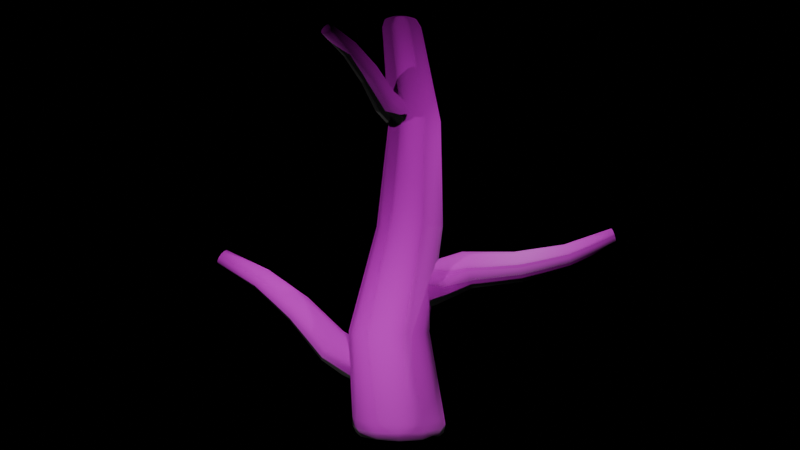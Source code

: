 # Source: free_tree_by_fluffyfez.blend  (saved by Blender 4.5.87; exported with 4.5.12 LTS)
import bpy
from mathutils import Matrix  # noqa: F401  (used for matrix-valued properties, if any)

bpy.ops.wm.read_factory_settings(use_empty=True)
scene = bpy.context.scene
scene.name = 'Scene'

# ---- collections
col_collection = bpy.data.collections.new('Collection'); scene.collection.children.link(col_collection)

# ---- images (referenced by path relative to the original .blend; pixels are not part of the script)
import os
ASSET_DIR = os.environ.get("B2B_ASSET_DIR", "")  # directory of the original .blend (textures are referenced by path, not embedded)
HERE = os.path.dirname(os.path.abspath(__file__))  # packed textures are extracted next to this script under _unpacked/

def load_image(name, relpath, width, height, colorspace="sRGB"):
    """Load a texture the original file referenced (path relative to the .blend, or extracted next to this script)."""
    p = next((c for c in (os.path.join(HERE, relpath), os.path.join(ASSET_DIR, relpath)) if relpath and os.path.exists(c)), "")
    if p:
        img = bpy.data.images.load(p, check_existing=True)
        img.name = name
    else:  # same state as the original file: an image datablock whose file is absent (Cycles renders it pink)
        img = bpy.data.images.new(name, width, height)
        img.source = "FILE"
        img.filepath = "//" + (relpath or name)
    img.colorspace_settings.name = colorspace
    return img
img_bark012_1k_jpg_color_jpg_001 = load_image('Bark012_1K-JPG_Color.jpg.001', 'Bark012_1K-JPG/Bark012_1K-JPG_Color.jpg', 1024, 1024, 'sRGB')
img_bark012_1k_jpg_normaldx_jpg = load_image('Bark012_1K-JPG_NormalDX.jpg', 'Bark012_1K-JPG/Bark012_1K-JPG_NormalDX.jpg', 1024, 1024, 'sRGB')

# ---- materials (node trees are filled in below, after node groups)
mat_material_003 = bpy.data.materials.new('Material.003')

# ---- material node trees
mat_material_003.use_nodes = True; mat_material_003.node_tree.nodes.clear()
_N = mat_material_003.node_tree.nodes; _L = mat_material_003.node_tree.links
n0 = _N.new('ShaderNodeBsdfPrincipled'); n0.name = 'Principled BSDF'; n0.location = (-200, 100)
n1 = _N.new('ShaderNodeOutputMaterial'); n1.name = 'Material Output'; n1.location = (200, 100)
n2 = _N.new('ShaderNodeTexImage'); n2.name = 'Image Texture'; n2.location = (-490, 80)
n2.image = img_bark012_1k_jpg_color_jpg_001
n2.interpolation = 'Closest'
n3 = _N.new('ShaderNodeTexImage'); n3.name = 'Image Texture.001'; n3.location = (408, 125)
n3.image = img_bark012_1k_jpg_normaldx_jpg
n3.interpolation = 'Closest'
_L.new(n0.outputs[0], n1.inputs[0])
_L.new(n2.outputs[0], n0.inputs[0])
_L.new(n3.outputs[0], n0.inputs[5])
n1.is_active_output = True

# ---- world
world_world = bpy.data.worlds.new('World'); scene.world = world_world
world_world.use_nodes = True; world_world.node_tree.nodes.clear()
_N = world_world.node_tree.nodes; _L = world_world.node_tree.links
n0 = _N.new('ShaderNodeOutputWorld'); n0.name = 'World Output'; n0.location = (200, 100)
n1 = _N.new('ShaderNodeBackground'); n1.name = 'Background'; n1.location = (-200, 100)
n1.inputs[0].default_value = (0.0, 0.0, 0.0, 1.0)
_L.new(n1.outputs[0], n0.inputs[0])
n0.is_active_output = True
world_world.color = (0.05088, 0.05088, 0.05088)
world_world.sun_shadow_jitter_overblur = 0.0

# ---- cameras
cam_camera_001 = bpy.data.cameras.new('Camera.001')

# ---- lights
light_point = bpy.data.lights.new('Point', 'POINT')
light_point.energy = 206.8
light_point_001 = bpy.data.lights.new('Point.001', 'POINT')
light_point_001.energy = 206.8
light_point_002 = bpy.data.lights.new('Point.002', 'POINT')
light_point_002.energy = 206.8
light_point_003 = bpy.data.lights.new('Point.003', 'POINT')
light_point_003.energy = 206.8
light_point_004 = bpy.data.lights.new('Point.004', 'POINT')
light_point_004.energy = 206.8
light_point_005 = bpy.data.lights.new('Point.005', 'POINT')
light_point_005.energy = 206.8
light_point_006 = bpy.data.lights.new('Point.006', 'POINT')
light_point_006.energy = 206.8

# ---- meshes
me_cylinder = bpy.data.meshes.new('Cylinder')
me_cylinder.from_pydata([(1.354e-09, 0.6128, 1.207), (2.708e-09, 0.9032, 3.414), (4.063e-09, 0.8549, 5.621), (0.275, 0.7812, 5.621), (0.35, 0.8095, 3.414), (0.425, 0.4989, 1.207), (0.4762, 0.5799, 5.621), (0.6062, 0.5533, 3.414), (0.7361, 0.1878, 1.207), (0.5499, 0.305, 5.621), (0.6999, 0.2033, 3.414), (0.85, -0.2372, 1.207), (0.4762, 0.03001, 5.621), (0.6062, -0.1467, 3.414), (0.7361, -0.6622, 1.207), (0.275, -0.1713, 5.621), (0.35, -0.4029, 3.414), (0.425, -0.9733, 1.207), (4.063e-09, -0.2449, 5.621), (2.708e-09, -0.4966, 3.414), (1.354e-09, -1.087, 1.207), (-0.275, -0.1713, 5.621), (-0.35, -0.4029, 3.414), (-0.425, -0.9733, 1.207), (-0.4762, 0.03001, 5.621), (-0.6062, -0.1467, 3.414), (-0.7361, -0.6622, 1.207), (-0.5499, 0.305, 5.621), (-0.6999, 0.2033, 3.414), (-0.85, -0.2372, 1.207), (-0.4762, 0.5799, 5.621), (-0.6062, 0.5533, 3.414), (-0.7361, 0.1878, 1.207), (-0.275, 0.7812, 5.621), (-0.35, 0.8095, 3.414), (-0.425, 0.4989, 1.207), (2.98e-08, 0.001464, 7.828), (5.183e-09, 0.4785, 7.447), (1.956e-08, 0.1747, 7.824), (1.024e-08, 0.3482, 7.766), (5.588e-09, 0.4406, 7.612), (0.0007323, 0.001268, 7.828), (0.2129, 0.4215, 7.447), (0.0871, 0.1514, 7.824), (0.1698, 0.3027, 7.766), (0.2054, 0.3856, 7.612), (0.001268, 0.0007322, 7.828), (0.3688, 0.2657, 7.446), (0.1509, 0.0876, 7.824), (0.2942, 0.1784, 7.766), (0.3557, 0.2353, 7.612), (0.001464, 7.451e-09, 7.828), (0.4259, 0.05283, 7.446), (0.1742, 0.0005067, 7.824), (0.3397, 0.008538, 7.766), (0.4108, 0.02996, 7.611), (0.001268, -0.0007322, 7.828), (0.3688, -0.1601, 7.445), (0.1509, -0.08659, 7.824), (0.2942, -0.1613, 7.766), (0.3558, -0.1754, 7.611), (0.0007322, -0.001268, 7.828), (0.213, -0.3159, 7.445), (0.0871, -0.1504, 7.824), (0.1698, -0.2856, 7.766), (0.2054, -0.3258, 7.611), (2.98e-08, -0.001464, 7.828), (5.182e-09, -0.373, 7.445), (2.049e-08, -0.1737, 7.824), (9.313e-09, -0.3311, 7.766), (5.588e-09, -0.3808, 7.611), (-0.0007322, -0.001268, 7.828), (-0.213, -0.3159, 7.445), (-0.0871, -0.1504, 7.824), (-0.1698, -0.2856, 7.766), (-0.2054, -0.3258, 7.611), (-0.001268, -0.0007322, 7.828), (-0.3688, -0.1601, 7.445), (-0.1509, -0.08659, 7.824), (-0.2942, -0.1613, 7.766), (-0.3558, -0.1754, 7.611), (-0.001464, -7.451e-09, 7.828), (-0.4259, 0.05283, 7.446), (-0.1742, 0.0005067, 7.824), (-0.3397, 0.008538, 7.766), (-0.4108, 0.02996, 7.611), (-0.001268, 0.0007322, 7.828), (-0.3688, 0.2657, 7.446), (-0.1509, 0.0876, 7.824), (-0.2942, 0.1784, 7.766), (-0.3557, 0.2353, 7.612), (-0.0007322, 0.001268, 7.828), (-0.2129, 0.4215, 7.447), (-0.0871, 0.1514, 7.824), (-0.1698, 0.3027, 7.766), (-0.2054, 0.3856, 7.612), (-7.451e-09, 0.5759, -1.0), (2.497e-10, 0.9286, -0.5931), (-4.657e-09, 0.7588, -0.9961), (0.0, 0.9199, -0.9342), (0.0, 0.9554, -0.7693), (0.2879, 0.4987, -1.0), (0.4862, 0.7983, -0.593), (0.3796, 0.6571, -0.9961), (0.4635, 0.7957, -0.9342), (0.4901, 0.8241, -0.7692), (0.4987, 0.2879, -1.0), (0.842, 0.4424, -0.5927), (0.6575, 0.3792, -0.9961), (0.8028, 0.4564, -0.9342), (0.8489, 0.4653, -0.769), (0.5759, 7.451e-09, -1.0), (0.9723, -0.04381, -0.5923), (0.7592, -0.0004202, -0.9961), (0.927, -0.007081, -0.9341), (0.9802, -0.02485, -0.7688), (0.4987, -0.2879, -1.0), (0.842, -0.53, -0.592), (0.6575, -0.38, -0.9961), (0.8028, -0.4706, -0.9341), (0.8489, -0.515, -0.7687), (0.2879, -0.4987, -1.0), (0.4861, -0.8859, -0.5919), (0.3796, -0.6579, -0.9961), (0.4635, -0.8099, -0.934), (0.4901, -0.8738, -0.7686), (7.451e-09, -0.5759, -1.0), (2.504e-10, -1.016, -0.5918), (3.725e-09, -0.7597, -0.9961), (0.0, -0.9341, -0.934), (0.0, -1.005, -0.7685), (-0.2879, -0.4987, -1.0), (-0.4861, -0.8859, -0.5919), (-0.3796, -0.6579, -0.9961), (-0.4635, -0.8099, -0.934), (-0.4901, -0.8738, -0.7686), (-0.4987, -0.2879, -1.0), (-0.842, -0.53, -0.592), (-0.6575, -0.38, -0.9961), (-0.8028, -0.4706, -0.9341), (-0.8489, -0.515, -0.7687), (-0.5759, -7.451e-09, -1.0), (-0.9723, -0.04381, -0.5923), (-0.7592, -0.0004202, -0.9961), (-0.927, -0.007081, -0.9341), (-0.9802, -0.02485, -0.7688), (-0.4987, 0.2879, -1.0), (-0.842, 0.4424, -0.5927), (-0.6575, 0.3792, -0.9961), (-0.8028, 0.4564, -0.9342), (-0.8489, 0.4653, -0.769), (-0.2879, 0.4987, -1.0), (-0.4862, 0.7983, -0.593), (-0.3796, 0.6571, -0.9961), (-0.4635, 0.7957, -0.9342), (-0.4901, 0.8241, -0.7692), (-0.03337, 0.21, 5.922), (1.943, -1.369, 7.33), (0.08841, 0.3202, 5.881), (1.992, -1.325, 7.313), (0.2131, 0.369, 5.777), (2.041, -1.305, 7.272), (0.3073, 0.3432, 5.639), (2.079, -1.315, 7.216), (0.3458, 0.2498, 5.503), (2.095, -1.353, 7.162), (0.3182, 0.1138, 5.406), (2.083, -1.407, 7.123), (0.232, -0.0283, 5.373), (2.049, -1.464, 7.11), (0.1102, -0.1385, 5.415), (2.0, -1.508, 7.127), (-0.01452, -0.1873, 5.518), (1.95, -1.528, 7.168), (-0.1087, -0.1615, 5.657), (1.913, -1.517, 7.224), (-0.1472, -0.06808, 5.793), (1.897, -1.48, 7.278), (-0.1196, 0.0679, 5.89), (1.908, -1.426, 7.317), (0.4922, -0.2129, 6.209), (0.9278, -0.5551, 6.681), (1.408, -0.9377, 7.061), (1.475, -0.8771, 7.039), (1.013, -0.478, 6.653), (0.5957, -0.1192, 6.174), (1.544, -0.8503, 6.982), (1.1, -0.4438, 6.58), (0.7017, -0.07781, 6.086), (1.596, -0.8644, 6.906), (1.166, -0.4619, 6.483), (0.7817, -0.09972, 5.968), (1.617, -0.9158, 6.831), (1.193, -0.5273, 6.388), (0.8144, -0.1791, 5.852), (1.602, -0.9906, 6.777), (1.174, -0.6224, 6.32), (0.791, -0.2947, 5.77), (1.554, -1.069, 6.76), (1.114, -0.7219, 6.298), (0.7177, -0.4155, 5.742), (1.487, -1.129, 6.782), (1.028, -0.7991, 6.326), (0.6142, -0.5092, 5.778), (1.419, -1.156, 6.839), (0.941, -0.8332, 6.399), (0.5082, -0.5506, 5.866), (1.367, -1.142, 6.915), (0.875, -0.8151, 6.496), (0.4281, -0.5287, 5.983), (1.346, -1.091, 6.99), (0.8481, -0.7498, 6.591), (0.3954, -0.4493, 6.099), (1.361, -1.016, 7.044), (0.8674, -0.6546, 6.659), (0.4189, -0.3337, 6.181), (1.192e-07, 0.5348, 1.647), (2.384e-07, 4.543, 2.999), (0.239, 0.5185, 1.709), (0.09558, 4.536, 3.024), (0.414, 0.4739, 1.878), (0.1655, 4.518, 3.091), (0.478, 0.4131, 2.109), (0.1912, 4.494, 3.184), (0.414, 0.3522, 2.34), (0.1655, 4.47, 3.276), (0.239, 0.3077, 2.509), (0.09558, 4.452, 3.344), (2.384e-07, 0.2914, 2.571), (2.384e-07, 4.445, 3.368), (-0.239, 0.3077, 2.509), (-0.09558, 4.452, 3.344), (-0.414, 0.3522, 2.34), (-0.1655, 4.47, 3.276), (-0.478, 0.4131, 2.109), (-0.1912, 4.494, 3.184), (-0.414, 0.4739, 1.878), (-0.1655, 4.518, 3.091), (-0.239, 0.5185, 1.709), (-0.09558, 4.536, 3.024), (2.384e-07, 1.508, 2.094), (2.384e-07, 2.564, 2.229), (2.384e-07, 3.578, 2.52), (0.1314, 3.569, 2.554), (0.1673, 2.552, 2.272), (0.2032, 1.494, 2.147), (0.2277, 3.544, 2.647), (0.2898, 2.521, 2.391), (0.3519, 1.456, 2.291), (0.2629, 3.511, 2.774), (0.3346, 2.478, 2.552), (0.4063, 1.404, 2.487), (0.2277, 3.478, 2.901), (0.2898, 2.436, 2.714), (0.3519, 1.353, 2.684), (0.1314, 3.453, 2.994), (0.1673, 2.405, 2.833), (0.2032, 1.315, 2.828), (0.0, 3.444, 3.028), (0.0, 2.393, 2.876), (0.0, 1.301, 2.88), (-0.1314, 3.453, 2.994), (-0.1673, 2.405, 2.833), (-0.2032, 1.315, 2.828), (-0.2277, 3.478, 2.901), (-0.2898, 2.436, 2.714), (-0.3519, 1.353, 2.684), (-0.2629, 3.511, 2.774), (-0.3346, 2.478, 2.552), (-0.4063, 1.404, 2.487), (-0.2277, 3.544, 2.647), (-0.2898, 2.521, 2.391), (-0.3519, 1.456, 2.291), (-0.1314, 3.569, 2.554), (-0.1673, 2.552, 2.272), (-0.2032, 1.494, 2.147), (-0.09082, -0.3014, 0.7282), (-1.47, -3.887, 2.882), (0.09359, -0.413, 0.669), (-1.396, -3.931, 2.859), (0.2, -0.5577, 0.5192), (-1.354, -3.989, 2.799), (0.2, -0.6968, 0.3189), (-1.354, -4.045, 2.719), (0.09343, -0.7931, 0.1218), (-1.396, -4.083, 2.64), (-0.09104, -0.8207, -0.01939), (-1.47, -4.094, 2.583), (-0.304, -0.7723, -0.06673), (-1.555, -4.075, 2.564), (-0.4884, -0.6608, -0.007566), (-1.629, -4.03, 2.588), (-0.5949, -0.516, 0.1422), (-1.671, -3.973, 2.648), (-0.5948, -0.3769, 0.3426), (-1.671, -3.917, 2.728), (-0.4883, -0.2806, 0.5397), (-1.629, -3.878, 2.807), (-0.3038, -0.253, 0.6809), (-1.555, -3.867, 2.863), (-0.4609, -1.254, 1.172), (-0.7587, -2.046, 1.886), (-1.093, -2.919, 2.465), (-0.9912, -2.98, 2.433), (-0.6296, -2.124, 1.845), (-0.3041, -1.348, 1.122), (-0.9327, -3.06, 2.35), (-0.5551, -2.226, 1.74), (-0.2137, -1.471, 0.9948), (-0.9327, -3.136, 2.24), (-0.5552, -2.323, 1.6), (-0.2137, -1.59, 0.8246), (-0.9913, -3.189, 2.132), (-0.6297, -2.39, 1.462), (-0.3043, -1.672, 0.657), (-1.093, -3.204, 2.054), (-0.7589, -2.41, 1.363), (-0.4611, -1.695, 0.537), (-1.21, -3.178, 2.028), (-0.9079, -2.376, 1.33), (-0.6421, -1.654, 0.4968), (-1.311, -3.116, 2.06), (-1.037, -2.298, 1.371), (-0.7988, -1.559, 0.5471), (-1.37, -3.037, 2.143), (-1.112, -2.196, 1.476), (-0.8893, -1.436, 0.6744), (-1.37, -2.96, 2.253), (-1.111, -2.099, 1.616), (-0.8893, -1.318, 0.8447), (-1.311, -2.907, 2.361), (-1.037, -2.032, 1.754), (-0.7987, -1.236, 1.012), (-1.21, -2.892, 2.439), (-0.9078, -2.012, 1.853), (-0.6419, -1.212, 1.132)], [], [(35, 34, 1, 0), (34, 33, 2, 1), (32, 31, 34, 35), (31, 30, 33, 34), (29, 28, 31, 32), (28, 27, 30, 31), (26, 25, 28, 29), (25, 24, 27, 28), (23, 22, 25, 26), (22, 21, 24, 25), (20, 19, 22, 23), (19, 18, 21, 22), (17, 16, 19, 20), (16, 15, 18, 19), (14, 13, 16, 17), (13, 12, 15, 16), (11, 10, 13, 14), (10, 9, 12, 13), (8, 7, 10, 11), (7, 6, 9, 10), (5, 4, 7, 8), (4, 3, 6, 7), (0, 1, 4, 5), (1, 2, 3, 4), (42, 37, 40, 45), (45, 40, 39, 44), (44, 39, 38, 43), (43, 38, 36, 41), (47, 42, 45, 50), (50, 45, 44, 49), (49, 44, 43, 48), (48, 43, 41, 46), (52, 47, 50, 55), (55, 50, 49, 54), (54, 49, 48, 53), (53, 48, 46, 51), (57, 52, 55, 60), (60, 55, 54, 59), (59, 54, 53, 58), (58, 53, 51, 56), (62, 57, 60, 65), (65, 60, 59, 64), (64, 59, 58, 63), (63, 58, 56, 61), (67, 62, 65, 70), (70, 65, 64, 69), (69, 64, 63, 68), (68, 63, 61, 66), (72, 67, 70, 75), (75, 70, 69, 74), (74, 69, 68, 73), (73, 68, 66, 71), (77, 72, 75, 80), (80, 75, 74, 79), (79, 74, 73, 78), (78, 73, 71, 76), (82, 77, 80, 85), (85, 80, 79, 84), (84, 79, 78, 83), (83, 78, 76, 81), (87, 82, 85, 90), (90, 85, 84, 89), (89, 84, 83, 88), (88, 83, 81, 86), (92, 87, 90, 95), (95, 90, 89, 94), (94, 89, 88, 93), (93, 88, 86, 91), (37, 92, 95, 40), (40, 95, 94, 39), (39, 94, 93, 38), (38, 93, 91, 36), (41, 36, 91, 86, 81, 76, 71, 66, 61, 56, 51, 46), (2, 37, 42, 3), (33, 92, 37, 2), (3, 42, 47, 6), (6, 47, 52, 9), (9, 52, 57, 12), (12, 57, 62, 15), (15, 62, 67, 18), (18, 67, 72, 21), (21, 72, 77, 24), (24, 77, 82, 27), (27, 82, 87, 30), (30, 87, 92, 33), (97, 102, 105, 100), (100, 105, 104, 99), (99, 104, 103, 98), (98, 103, 101, 96), (102, 107, 110, 105), (105, 110, 109, 104), (104, 109, 108, 103), (103, 108, 106, 101), (107, 112, 115, 110), (110, 115, 114, 109), (109, 114, 113, 108), (108, 113, 111, 106), (112, 117, 120, 115), (115, 120, 119, 114), (114, 119, 118, 113), (113, 118, 116, 111), (117, 122, 125, 120), (120, 125, 124, 119), (119, 124, 123, 118), (118, 123, 121, 116), (122, 127, 130, 125), (125, 130, 129, 124), (124, 129, 128, 123), (123, 128, 126, 121), (127, 132, 135, 130), (130, 135, 134, 129), (129, 134, 133, 128), (128, 133, 131, 126), (132, 137, 140, 135), (135, 140, 139, 134), (134, 139, 138, 133), (133, 138, 136, 131), (137, 142, 145, 140), (140, 145, 144, 139), (139, 144, 143, 138), (138, 143, 141, 136), (142, 147, 150, 145), (145, 150, 149, 144), (144, 149, 148, 143), (143, 148, 146, 141), (147, 152, 155, 150), (150, 155, 154, 149), (149, 154, 153, 148), (148, 153, 151, 146), (152, 97, 100, 155), (155, 100, 99, 154), (154, 99, 98, 153), (153, 98, 96, 151), (97, 0, 5, 102), (96, 101, 106, 111, 116, 121, 126, 131, 136, 141, 146, 151), (152, 35, 0, 97), (102, 5, 8, 107), (107, 8, 11, 112), (112, 11, 14, 117), (117, 14, 17, 122), (122, 17, 20, 127), (127, 20, 23, 132), (132, 23, 26, 137), (137, 26, 29, 142), (142, 29, 32, 147), (147, 32, 35, 152), (182, 157, 159, 183), (183, 159, 161, 186), (186, 161, 163, 189), (189, 163, 165, 192), (192, 165, 167, 195), (195, 167, 169, 198), (198, 169, 171, 201), (201, 171, 173, 204), (204, 173, 175, 207), (207, 175, 177, 210), (159, 157, 179, 177, 175, 173, 171, 169, 167, 165, 163, 161), (210, 177, 179, 213), (213, 179, 157, 182), (156, 158, 160, 162, 164, 166, 168, 170, 172, 174, 176, 178), (178, 215, 180, 156), (215, 214, 181, 180), (214, 213, 182, 181), (176, 212, 215, 178), (212, 211, 214, 215), (211, 210, 213, 214), (174, 209, 212, 176), (209, 208, 211, 212), (208, 207, 210, 211), (172, 206, 209, 174), (206, 205, 208, 209), (205, 204, 207, 208), (170, 203, 206, 172), (203, 202, 205, 206), (202, 201, 204, 205), (168, 200, 203, 170), (200, 199, 202, 203), (199, 198, 201, 202), (166, 197, 200, 168), (197, 196, 199, 200), (196, 195, 198, 199), (164, 194, 197, 166), (194, 193, 196, 197), (193, 192, 195, 196), (162, 191, 194, 164), (191, 190, 193, 194), (190, 189, 192, 193), (160, 188, 191, 162), (188, 187, 190, 191), (187, 186, 189, 190), (158, 185, 188, 160), (185, 184, 187, 188), (184, 183, 186, 187), (156, 180, 185, 158), (180, 181, 184, 185), (181, 182, 183, 184), (242, 217, 219, 243), (243, 219, 221, 246), (246, 221, 223, 249), (249, 223, 225, 252), (252, 225, 227, 255), (255, 227, 229, 258), (258, 229, 231, 261), (261, 231, 233, 264), (264, 233, 235, 267), (267, 235, 237, 270), (219, 217, 239, 237, 235, 233, 231, 229, 227, 225, 223, 221), (270, 237, 239, 273), (273, 239, 217, 242), (216, 218, 220, 222, 224, 226, 228, 230, 232, 234, 236, 238), (238, 275, 240, 216), (275, 274, 241, 240), (274, 273, 242, 241), (236, 272, 275, 238), (272, 271, 274, 275), (271, 270, 273, 274), (234, 269, 272, 236), (269, 268, 271, 272), (268, 267, 270, 271), (232, 266, 269, 234), (266, 265, 268, 269), (265, 264, 267, 268), (230, 263, 266, 232), (263, 262, 265, 266), (262, 261, 264, 265), (228, 260, 263, 230), (260, 259, 262, 263), (259, 258, 261, 262), (226, 257, 260, 228), (257, 256, 259, 260), (256, 255, 258, 259), (224, 254, 257, 226), (254, 253, 256, 257), (253, 252, 255, 256), (222, 251, 254, 224), (251, 250, 253, 254), (250, 249, 252, 253), (220, 248, 251, 222), (248, 247, 250, 251), (247, 246, 249, 250), (218, 245, 248, 220), (245, 244, 247, 248), (244, 243, 246, 247), (216, 240, 245, 218), (240, 241, 244, 245), (241, 242, 243, 244), (302, 277, 279, 303), (303, 279, 281, 306), (306, 281, 283, 309), (309, 283, 285, 312), (312, 285, 287, 315), (315, 287, 289, 318), (318, 289, 291, 321), (321, 291, 293, 324), (324, 293, 295, 327), (327, 295, 297, 330), (279, 277, 299, 297, 295, 293, 291, 289, 287, 285, 283, 281), (330, 297, 299, 333), (333, 299, 277, 302), (276, 278, 280, 282, 284, 286, 288, 290, 292, 294, 296, 298), (298, 335, 300, 276), (335, 334, 301, 300), (334, 333, 302, 301), (296, 332, 335, 298), (332, 331, 334, 335), (331, 330, 333, 334), (294, 329, 332, 296), (329, 328, 331, 332), (328, 327, 330, 331), (292, 326, 329, 294), (326, 325, 328, 329), (325, 324, 327, 328), (290, 323, 326, 292), (323, 322, 325, 326), (322, 321, 324, 325), (288, 320, 323, 290), (320, 319, 322, 323), (319, 318, 321, 322), (286, 317, 320, 288), (317, 316, 319, 320), (316, 315, 318, 319), (284, 314, 317, 286), (314, 313, 316, 317), (313, 312, 315, 316), (282, 311, 314, 284), (311, 310, 313, 314), (310, 309, 312, 313), (280, 308, 311, 282), (308, 307, 310, 311), (307, 306, 309, 310), (278, 305, 308, 280), (305, 304, 307, 308), (304, 303, 306, 307), (276, 300, 305, 278), (300, 301, 304, 305), (301, 302, 303, 304)])
me_cylinder.polygons.foreach_set('use_smooth', [True] * 296)
_uv = me_cylinder.uv_layers.new(name='UVMap')
_uv.uv.foreach_set('vector', [0.6908, 0.3293, 0.6802, 0.4944, 0.661, 0.4951, 0.6565, 0.3301, 0.6802, 0.4944, 0.6801, 0.6595, 0.6642, 0.66, 0.661, 0.4951, 0.7217, 0.3286, 0.7001, 0.4938, 0.6802, 0.4944, 0.6908, 0.3293, 0.7001, 0.4938, 0.6964, 0.659, 0.6801, 0.6595, 0.6802, 0.4944, 0.7472, 0.3283, 0.7215, 0.4936, 0.7001, 0.4938, 0.7217, 0.3286, 0.7215, 0.4936, 0.7136, 0.6588, 0.6964, 0.659, 0.7001, 0.4938, 0.7691, 0.3284, 0.7456, 0.4937, 0.7215, 0.4936, 0.7472, 0.3283, 0.7456, 0.4937, 0.733, 0.6589, 0.7136, 0.6588, 0.7215, 0.4936, 0.5007, 0.3289, 0.4855, 0.4941, 0.4575, 0.4937, 0.481, 0.3284, 0.7735, 0.4941, 0.7579, 0.6592, 0.733, 0.6589, 0.7456, 0.4937, 0.5194, 0.3297, 0.517, 0.4948, 0.4855, 0.4941, 0.5007, 0.3289, 0.517, 0.4948, 0.5074, 0.6598, 0.4699, 0.6592, 0.4855, 0.4941, 0.5378, 0.3306, 0.5485, 0.4955, 0.517, 0.4948, 0.5194, 0.3297, 0.5485, 0.4955, 0.5546, 0.6603, 0.5074, 0.6598, 0.517, 0.4948, 0.5565, 0.3313, 0.5764, 0.4961, 0.5485, 0.4955, 0.5378, 0.3306, 0.5764, 0.4961, 0.5889, 0.6608, 0.5546, 0.6603, 0.5485, 0.4955, 0.5765, 0.3316, 0.6005, 0.4963, 0.5764, 0.4961, 0.5565, 0.3313, 0.6005, 0.4963, 0.6123, 0.661, 0.5889, 0.6608, 0.5764, 0.4961, 0.5987, 0.3315, 0.6219, 0.4962, 0.6005, 0.4963, 0.5765, 0.3316, 0.6219, 0.4962, 0.6312, 0.6609, 0.6123, 0.661, 0.6005, 0.4963, 0.6249, 0.3309, 0.6418, 0.4958, 0.6219, 0.4962, 0.5987, 0.3315, 0.6418, 0.4958, 0.6481, 0.6605, 0.6312, 0.6609, 0.6219, 0.4962, 0.6565, 0.3301, 0.661, 0.4951, 0.6418, 0.4958, 0.6249, 0.3309, 0.661, 0.4951, 0.6642, 0.66, 0.6481, 0.6605, 0.6418, 0.4958, 0.6487, 0.7968, 0.6718, 0.7964, 0.6733, 0.8087, 0.6489, 0.8091, 0.6489, 0.8091, 0.6733, 0.8087, 0.6772, 0.8202, 0.6517, 0.8205, 0.6517, 0.8205, 0.6772, 0.8202, 0.6932, 0.8245, 0.6726, 0.8247, 0.6726, 0.8247, 0.6932, 0.8245, 0.7466, 0.8247, 0.7467, 0.8247, 0.622, 0.797, 0.6487, 0.7968, 0.6489, 0.8091, 0.6203, 0.8093, 0.6203, 0.8093, 0.6489, 0.8091, 0.6517, 0.8205, 0.6197, 0.8208, 0.6197, 0.8208, 0.6517, 0.8205, 0.6726, 0.8247, 0.6338, 0.8248, 0.6338, 0.8248, 0.6726, 0.8247, 0.7467, 0.8247, 0.747, 0.8247, 0.5914, 0.797, 0.622, 0.797, 0.6203, 0.8093, 0.588, 0.8094, 0.588, 0.8094, 0.6203, 0.8093, 0.6197, 0.8208, 0.5832, 0.8208, 0.5832, 0.8208, 0.6197, 0.8208, 0.6338, 0.8248, 0.563, 0.8248, 0.563, 0.8248, 0.6338, 0.8248, 0.4589, 0.8247, 0.4592, 0.8247, 0.5595, 0.7968, 0.5914, 0.797, 0.588, 0.8094, 0.5563, 0.8092, 0.5563, 0.8092, 0.588, 0.8094, 0.5832, 0.8208, 0.5506, 0.8207, 0.5506, 0.8207, 0.5832, 0.8208, 0.563, 0.8248, 0.5293, 0.8247, 0.5293, 0.8247, 0.563, 0.8248, 0.4592, 0.8247, 0.4594, 0.8247, 0.5304, 0.7965, 0.5595, 0.7968, 0.5563, 0.8092, 0.5286, 0.8089, 0.5286, 0.8089, 0.5563, 0.8092, 0.5506, 0.8207, 0.5247, 0.8204, 0.5247, 0.8204, 0.5506, 0.8207, 0.5293, 0.8247, 0.5098, 0.8246, 0.5098, 0.8246, 0.5293, 0.8247, 0.4594, 0.8247, 0.4596, 0.8247, 0.5053, 0.7961, 0.5304, 0.7965, 0.5286, 0.8089, 0.505, 0.8084, 0.505, 0.8084, 0.5286, 0.8089, 0.5247, 0.8204, 0.5031, 0.82, 0.5031, 0.82, 0.5247, 0.8204, 0.5098, 0.8246, 0.4938, 0.8244, 0.4938, 0.8244, 0.5098, 0.8246, 0.4596, 0.8247, 0.4595, 0.8247, 0.4832, 0.7956, 0.5053, 0.7961, 0.505, 0.8084, 0.484, 0.808, 0.484, 0.808, 0.505, 0.8084, 0.5031, 0.82, 0.4838, 0.8197, 0.4838, 0.8197, 0.5031, 0.82, 0.4938, 0.8244, 0.479, 0.8243, 0.479, 0.8243, 0.4938, 0.8244, 0.4595, 0.8247, 0.4594, 0.8247, 0.4629, 0.7954, 0.4832, 0.7956, 0.484, 0.808, 0.4645, 0.8078, 0.4645, 0.8078, 0.484, 0.808, 0.4838, 0.8197, 0.4656, 0.8195, 0.4656, 0.8195, 0.4838, 0.8197, 0.479, 0.8243, 0.4648, 0.8242, 0.4648, 0.8242, 0.479, 0.8243, 0.4594, 0.8247, 0.4591, 0.8247, 0.7315, 0.7953, 0.7509, 0.7954, 0.7525, 0.8078, 0.7336, 0.8077, 0.7336, 0.8077, 0.7525, 0.8078, 0.7537, 0.8195, 0.7359, 0.8195, 0.7359, 0.8195, 0.7537, 0.8195, 0.7529, 0.8242, 0.7387, 0.8241, 0.4507, 0.8241, 0.4648, 0.8242, 0.4591, 0.8247, 0.4589, 0.8247, 0.7124, 0.7955, 0.7315, 0.7953, 0.7336, 0.8077, 0.7145, 0.8079, 0.7145, 0.8079, 0.7336, 0.8077, 0.7359, 0.8195, 0.7177, 0.8196, 0.7177, 0.8196, 0.7359, 0.8195, 0.7387, 0.8241, 0.7244, 0.8242, 0.7244, 0.8242, 0.7387, 0.8241, 0.7469, 0.8247, 0.7467, 0.8247, 0.6927, 0.7959, 0.7124, 0.7955, 0.7145, 0.8079, 0.6947, 0.8083, 0.6947, 0.8083, 0.7145, 0.8079, 0.7177, 0.8196, 0.6986, 0.8199, 0.6986, 0.8199, 0.7177, 0.8196, 0.7244, 0.8242, 0.7096, 0.8243, 0.7096, 0.8243, 0.7244, 0.8242, 0.7467, 0.8247, 0.7465, 0.8247, 0.6718, 0.7964, 0.6927, 0.7959, 0.6947, 0.8083, 0.6733, 0.8087, 0.6733, 0.8087, 0.6947, 0.8083, 0.6986, 0.8199, 0.6772, 0.8202, 0.6772, 0.8202, 0.6986, 0.8199, 0.7096, 0.8243, 0.6932, 0.8245, 0.6932, 0.8245, 0.7096, 0.8243, 0.7465, 0.8247, 0.7466, 0.8247, 0.4586, 0.8247, 0.4585, 0.8247, 0.4585, 0.8247, 0.4586, 0.8247, 0.4589, 0.8247, 0.4591, 0.8247, 0.4594, 0.8247, 0.4595, 0.8247, 0.4596, 0.8247, 0.4594, 0.8247, 0.4592, 0.8247, 0.4589, 0.8247, 0.6642, 0.66, 0.6718, 0.7964, 0.6487, 0.7968, 0.6481, 0.6605, 0.6801, 0.6595, 0.6927, 0.7959, 0.6718, 0.7964, 0.6642, 0.66, 0.6481, 0.6605, 0.6487, 0.7968, 0.622, 0.797, 0.6312, 0.6609, 0.6312, 0.6609, 0.622, 0.797, 0.5914, 0.797, 0.6123, 0.661, 0.6123, 0.661, 0.5914, 0.797, 0.5595, 0.7968, 0.5889, 0.6608, 0.5889, 0.6608, 0.5595, 0.7968, 0.5304, 0.7965, 0.5546, 0.6603, 0.5546, 0.6603, 0.5304, 0.7965, 0.5053, 0.7961, 0.5074, 0.6598, 0.5074, 0.6598, 0.5053, 0.7961, 0.4832, 0.7956, 0.4699, 0.6592, 0.7579, 0.6592, 0.7712, 0.7956, 0.7509, 0.7954, 0.733, 0.6589, 0.733, 0.6589, 0.7509, 0.7954, 0.7315, 0.7953, 0.7136, 0.6588, 0.7136, 0.6588, 0.7315, 0.7953, 0.7124, 0.7955, 0.6964, 0.659, 0.6964, 0.659, 0.7124, 0.7955, 0.6927, 0.7959, 0.6801, 0.6595, 0.6557, 0.1957, 0.6314, 0.1966, 0.6318, 0.1835, 0.6556, 0.1825, 0.6556, 0.1825, 0.6318, 0.1835, 0.6319, 0.1711, 0.6552, 0.1702, 0.6552, 0.1702, 0.6319, 0.1711, 0.631, 0.1663, 0.6539, 0.1655, 0.6539, 0.1655, 0.631, 0.1663, 0.6293, 0.1658, 0.6516, 0.1652, 0.6314, 0.1966, 0.6085, 0.1973, 0.6093, 0.1841, 0.6318, 0.1835, 0.6318, 0.1835, 0.6093, 0.1841, 0.6097, 0.1717, 0.6319, 0.1711, 0.6319, 0.1711, 0.6097, 0.1717, 0.6094, 0.1668, 0.631, 0.1663, 0.631, 0.1663, 0.6094, 0.1668, 0.6084, 0.1661, 0.6293, 0.1658, 0.6085, 0.1973, 0.5866, 0.1975, 0.5875, 0.1843, 0.6093, 0.1841, 0.6093, 0.1841, 0.5875, 0.1843, 0.5882, 0.1718, 0.6097, 0.1717, 0.6097, 0.1717, 0.5882, 0.1718, 0.5884, 0.1669, 0.6094, 0.1668, 0.6094, 0.1668, 0.5884, 0.1669, 0.5883, 0.1662, 0.6084, 0.1661, 0.5866, 0.1975, 0.5652, 0.1971, 0.566, 0.1839, 0.5875, 0.1843, 0.5875, 0.1843, 0.566, 0.1839, 0.5668, 0.1715, 0.5882, 0.1718, 0.5882, 0.1718, 0.5668, 0.1715, 0.5676, 0.1666, 0.5884, 0.1669, 0.5884, 0.1669, 0.5676, 0.1666, 0.5683, 0.166, 0.5883, 0.1662, 0.5652, 0.1971, 0.5437, 0.1963, 0.5443, 0.1831, 0.566, 0.1839, 0.566, 0.1839, 0.5443, 0.1831, 0.5451, 0.1707, 0.5668, 0.1715, 0.5668, 0.1715, 0.5451, 0.1707, 0.5463, 0.166, 0.5676, 0.1666, 0.5676, 0.1666, 0.5463, 0.166, 0.5478, 0.1655, 0.5683, 0.166, 0.5437, 0.1963, 0.5217, 0.1953, 0.5219, 0.1821, 0.5443, 0.1831, 0.5443, 0.1831, 0.5219, 0.1821, 0.5225, 0.1698, 0.5451, 0.1707, 0.5451, 0.1707, 0.5225, 0.1698, 0.5239, 0.1652, 0.5463, 0.166, 0.5463, 0.166, 0.5239, 0.1652, 0.526, 0.1649, 0.5478, 0.1655, 0.5217, 0.1953, 0.4986, 0.1944, 0.4984, 0.1812, 0.5219, 0.1821, 0.5219, 0.1821, 0.4984, 0.1812, 0.4986, 0.1689, 0.5225, 0.1698, 0.5225, 0.1698, 0.4986, 0.1689, 0.4998, 0.1645, 0.5239, 0.1652, 0.5239, 0.1652, 0.4998, 0.1645, 0.5021, 0.1644, 0.526, 0.1649, 0.4986, 0.1944, 0.474, 0.1938, 0.4733, 0.1806, 0.4984, 0.1812, 0.4984, 0.1812, 0.4733, 0.1806, 0.4729, 0.1683, 0.4986, 0.1689, 0.4986, 0.1689, 0.4729, 0.1683, 0.4736, 0.164, 0.4998, 0.1645, 0.4998, 0.1645, 0.4736, 0.164, 0.4753, 0.164, 0.5021, 0.1644, 0.7621, 0.1938, 0.7359, 0.1936, 0.7349, 0.1804, 0.7614, 0.1806, 0.7614, 0.1806, 0.7349, 0.1804, 0.734, 0.1682, 0.761, 0.1683, 0.761, 0.1683, 0.734, 0.1682, 0.7338, 0.1639, 0.7617, 0.164, 0.7617, 0.164, 0.7338, 0.1639, 0.734, 0.1639, 0.7634, 0.164, 0.7359, 0.1936, 0.7087, 0.1939, 0.7077, 0.1808, 0.7349, 0.1804, 0.7349, 0.1804, 0.7077, 0.1808, 0.7066, 0.1685, 0.734, 0.1682, 0.734, 0.1682, 0.7066, 0.1685, 0.7055, 0.1642, 0.7338, 0.1639, 0.7338, 0.1639, 0.7055, 0.1642, 0.7042, 0.1642, 0.734, 0.1639, 0.7087, 0.1939, 0.6816, 0.1947, 0.681, 0.1815, 0.7077, 0.1808, 0.7077, 0.1808, 0.681, 0.1815, 0.6801, 0.1693, 0.7066, 0.1685, 0.7066, 0.1685, 0.6801, 0.1693, 0.6787, 0.1648, 0.7055, 0.1642, 0.7055, 0.1642, 0.6787, 0.1648, 0.6764, 0.1646, 0.7042, 0.1642, 0.6816, 0.1947, 0.6557, 0.1957, 0.6556, 0.1825, 0.681, 0.1815, 0.681, 0.1815, 0.6556, 0.1825, 0.6552, 0.1702, 0.6801, 0.1693, 0.6801, 0.1693, 0.6552, 0.1702, 0.6539, 0.1655, 0.6787, 0.1648, 0.6787, 0.1648, 0.6539, 0.1655, 0.6516, 0.1652, 0.6764, 0.1646, 0.6557, 0.1957, 0.6565, 0.3301, 0.6249, 0.3309, 0.6314, 0.1966, 0.6516, 0.1652, 0.6293, 0.1658, 0.6084, 0.1661, 0.5883, 0.1662, 0.5683, 0.166, 0.5478, 0.1655, 0.8141, 0.1649, 0.7902, 0.1644, 0.7634, 0.164, 0.734, 0.1639, 0.7042, 0.1642, 0.6764, 0.1646, 0.6816, 0.1947, 0.6908, 0.3293, 0.6565, 0.3301, 0.6557, 0.1957, 0.6314, 0.1966, 0.6249, 0.3309, 0.5987, 0.3315, 0.6085, 0.1973, 0.6085, 0.1973, 0.5987, 0.3315, 0.5765, 0.3316, 0.5866, 0.1975, 0.5866, 0.1975, 0.5765, 0.3316, 0.5565, 0.3313, 0.5652, 0.1971, 0.5652, 0.1971, 0.5565, 0.3313, 0.5378, 0.3306, 0.5437, 0.1963, 0.5437, 0.1963, 0.5378, 0.3306, 0.5194, 0.3297, 0.5217, 0.1953, 0.5217, 0.1953, 0.5194, 0.3297, 0.5007, 0.3289, 0.4986, 0.1944, 0.4986, 0.1944, 0.5007, 0.3289, 0.481, 0.3284, 0.474, 0.1938, 0.7621, 0.1938, 0.7691, 0.3284, 0.7472, 0.3283, 0.7359, 0.1936, 0.7359, 0.1936, 0.7472, 0.3283, 0.7217, 0.3286, 0.7087, 0.1939, 0.7087, 0.1939, 0.7217, 0.3286, 0.6908, 0.3293, 0.6816, 0.1947, 0.5, 0.75, 0.5, 1.0, 0.5226, 1.0, 0.5311, 0.75, 0.5311, 0.75, 0.5226, 1.0, 0.5392, 1.0, 0.5539, 0.75, 0.5583, 0.75, 0.5153, 1.0, 0.4926, 1.0, 0.5272, 0.75, 0.5272, 0.75, 0.4926, 1.0, 0.47, 1.0, 0.496, 0.75, 0.5539, 0.75, 0.5392, 1.0, 0.5226, 1.0, 0.5311, 0.75, 0.5311, 0.75, 0.5226, 1.0, 0.5, 1.0, 0.5, 0.75, 0.5, 0.75, 0.5, 1.0, 0.4774, 1.0, 0.4689, 0.75, 0.4689, 0.75, 0.4774, 1.0, 0.4608, 1.0, 0.4461, 0.75, 0.496, 0.75, 0.47, 1.0, 0.4926, 1.0, 0.5272, 0.75, 0.5272, 0.75, 0.4926, 1.0, 0.5153, 1.0, 0.5583, 0.75, 0.5226, 0.5319, 0.5, 0.5379, 0.4774, 0.5319, 0.4608, 0.5153, 0.4547, 0.4926, 0.4608, 0.47, 0.4774, 0.4534, 0.5, 0.4473, 0.5226, 0.4534, 0.5392, 0.47, 0.5453, 0.4926, 0.5392, 0.5153, 0.4461, 0.75, 0.4608, 1.0, 0.4774, 1.0, 0.4689, 0.75, 0.4689, 0.75, 0.4774, 1.0, 0.5, 1.0, 0.5, 0.75, 0.5, 0.6059, 0.5566, 0.5907, 0.5981, 0.5493, 0.6133, 0.4926, 0.5981, 0.436, 0.5566, 0.3945, 0.5, 0.3794, 0.4434, 0.3945, 0.4019, 0.436, 0.3867, 0.4926, 0.4019, 0.5493, 0.4434, 0.5907, 0.4434, -1.192e-07, 0.4519, 0.25, 0.5, 0.25, 0.5, -1.192e-07, 0.4519, 0.25, 0.4604, 0.5, 0.5, 0.5, 0.5, 0.25, 0.4604, 0.5, 0.4689, 0.75, 0.5, 0.75, 0.5, 0.5, 0.4019, -1.192e-07, 0.4166, 0.25, 0.4519, 0.25, 0.4434, -1.192e-07, 0.4166, 0.25, 0.4313, 0.5, 0.4604, 0.5, 0.4519, 0.25, 0.4313, 0.5, 0.4461, 0.75, 0.4689, 0.75, 0.4604, 0.5, 0.4926, -1.192e-07, 0.4658, 0.25, 0.5139, 0.25, 0.5493, -1.192e-07, 0.4658, 0.25, 0.5157, 0.5, 0.5553, 0.5, 0.5139, 0.25, 0.5157, 0.5, 0.5272, 0.75, 0.5583, 0.75, 0.5553, 0.5, 0.436, -1.192e-07, 0.4176, 0.25, 0.4658, 0.25, 0.4926, -1.192e-07, 0.4176, 0.25, 0.476, 0.5, 0.5157, 0.5, 0.4658, 0.25, 0.476, 0.5, 0.496, 0.75, 0.5272, 0.75, 0.5157, 0.5, 0.4434, -1.192e-07, 0.4519, 0.25, 0.4166, 0.25, 0.4019, -1.192e-07, 0.4519, 0.25, 0.4604, 0.5, 0.4313, 0.5, 0.4166, 0.25, 0.4604, 0.5, 0.4689, 0.75, 0.4461, 0.75, 0.4313, 0.5, 0.5, -1.192e-07, 0.5, 0.25, 0.4519, 0.25, 0.4434, -1.192e-07, 0.5, 0.25, 0.5, 0.5, 0.4604, 0.5, 0.4519, 0.25, 0.5, 0.5, 0.5, 0.75, 0.4689, 0.75, 0.4604, 0.5, 0.5566, -1.192e-07, 0.5481, 0.25, 0.5, 0.25, 0.5, -1.192e-07, 0.5481, 0.25, 0.5396, 0.5, 0.5, 0.5, 0.5, 0.25, 0.5396, 0.5, 0.5311, 0.75, 0.5, 0.75, 0.5, 0.5, 0.5981, -1.192e-07, 0.5834, 0.25, 0.5481, 0.25, 0.5566, -1.192e-07, 0.5834, 0.25, 0.5687, 0.5, 0.5396, 0.5, 0.5481, 0.25, 0.5687, 0.5, 0.5539, 0.75, 0.5311, 0.75, 0.5396, 0.5, 0.4926, -1.192e-07, 0.4658, 0.25, 0.4176, 0.25, 0.436, -1.192e-07, 0.4658, 0.25, 0.5157, 0.5, 0.476, 0.5, 0.4176, 0.25, 0.5157, 0.5, 0.5272, 0.75, 0.496, 0.75, 0.476, 0.5, 0.5493, -1.192e-07, 0.5139, 0.25, 0.4658, 0.25, 0.4926, -1.192e-07, 0.5139, 0.25, 0.5553, 0.5, 0.5157, 0.5, 0.4658, 0.25, 0.5553, 0.5, 0.5583, 0.75, 0.5272, 0.75, 0.5157, 0.5, 0.5566, -1.192e-07, 0.5481, 0.25, 0.5834, 0.25, 0.5981, -1.192e-07, 0.5481, 0.25, 0.5396, 0.5, 0.5687, 0.5, 0.5834, 0.25, 0.5396, 0.5, 0.5311, 0.75, 0.5539, 0.75, 0.5687, 0.5, 0.5, -1.192e-07, 0.5, 0.25, 0.5481, 0.25, 0.5566, -1.192e-07, 0.5, 0.25, 0.5, 0.5, 0.5396, 0.5, 0.5481, 0.25, 0.5, 0.5, 0.5, 0.75, 0.5311, 0.75, 0.5396, 0.5, 0.5, 0.75, 0.5, 1.0, 0.5226, 1.0, 0.5311, 0.75, 0.5811, 0.75, 0.5319, 1.0, 0.5153, 1.0, 0.5583, 0.75, 0.5583, 0.75, 0.5153, 1.0, 0.4926, 1.0, 0.5272, 0.75, 0.5272, 0.75, 0.4926, 1.0, 0.47, 1.0, 0.496, 0.75, 0.5539, 0.75, 0.5392, 1.0, 0.5226, 1.0, 0.5311, 0.75, 0.5311, 0.75, 0.5226, 1.0, 0.5, 1.0, 0.5, 0.75, 0.5, 0.75, 0.5, 1.0, 0.4774, 1.0, 0.4689, 0.75, 0.4689, 0.75, 0.4774, 1.0, 0.4608, 1.0, 0.4461, 0.75, 0.496, 0.75, 0.47, 1.0, 0.4926, 1.0, 0.5272, 0.75, 0.5272, 0.75, 0.4926, 1.0, 0.5153, 1.0, 0.5583, 0.75, 0.5226, 0.5319, 0.5, 0.5379, 0.4774, 0.5319, 0.4608, 0.5153, 0.4547, 0.4926, 0.4608, 0.47, 0.4774, 0.4534, 0.5, 0.4473, 0.5226, 0.4534, 0.5392, 0.47, 0.5453, 0.4926, 0.5392, 0.5153, 0.4461, 0.75, 0.4608, 1.0, 0.4774, 1.0, 0.4689, 0.75, 0.4689, 0.75, 0.4774, 1.0, 0.5, 1.0, 0.5, 0.75, 0.5, 0.6059, 0.5566, 0.5907, 0.5981, 0.5493, 0.6133, 0.4926, 0.5981, 0.436, 0.5566, 0.3945, 0.5, 0.3794, 0.4434, 0.3945, 0.4019, 0.436, 0.3867, 0.4926, 0.4019, 0.5493, 0.4434, 0.5907, 0.4434, -5.96e-08, 0.4519, 0.25, 0.5, 0.25, 0.5, -5.96e-08, 0.4519, 0.25, 0.4604, 0.5, 0.5, 0.5, 0.5, 0.25, 0.4604, 0.5, 0.4689, 0.75, 0.5, 0.75, 0.5, 0.5, 0.4019, -5.96e-08, 0.4166, 0.25, 0.4519, 0.25, 0.4434, -5.96e-08, 0.4166, 0.25, 0.4313, 0.5, 0.4604, 0.5, 0.4519, 0.25, 0.4313, 0.5, 0.4461, 0.75, 0.4689, 0.75, 0.4604, 0.5, 0.4926, -5.96e-08, 0.4658, 0.25, 0.5139, 0.25, 0.5493, -5.96e-08, 0.4658, 0.25, 0.5157, 0.5, 0.5553, 0.5, 0.5139, 0.25, 0.5157, 0.5, 0.5272, 0.75, 0.5583, 0.75, 0.5553, 0.5, 0.436, -5.96e-08, 0.4176, 0.25, 0.4658, 0.25, 0.4926, -5.96e-08, 0.4176, 0.25, 0.476, 0.5, 0.5157, 0.5, 0.4658, 0.25, 0.476, 0.5, 0.496, 0.75, 0.5272, 0.75, 0.5157, 0.5, 0.4434, -5.96e-08, 0.4519, 0.25, 0.4166, 0.25, 0.4019, -5.96e-08, 0.4519, 0.25, 0.4604, 0.5, 0.4313, 0.5, 0.4166, 0.25, 0.4604, 0.5, 0.4689, 0.75, 0.4461, 0.75, 0.4313, 0.5, 0.5, -5.96e-08, 0.5, 0.25, 0.4519, 0.25, 0.4434, -5.96e-08, 0.5, 0.25, 0.5, 0.5, 0.4604, 0.5, 0.4519, 0.25, 0.5, 0.5, 0.5, 0.75, 0.4689, 0.75, 0.4604, 0.5, 0.5566, -5.96e-08, 0.5481, 0.25, 0.5, 0.25, 0.5, -5.96e-08, 0.5481, 0.25, 0.5396, 0.5, 0.5, 0.5, 0.5, 0.25, 0.5396, 0.5, 0.5311, 0.75, 0.5, 0.75, 0.5, 0.5, 0.5981, -5.96e-08, 0.5834, 0.25, 0.5481, 0.25, 0.5566, -5.96e-08, 0.5834, 0.25, 0.5687, 0.5, 0.5396, 0.5, 0.5481, 0.25, 0.5687, 0.5, 0.5539, 0.75, 0.5311, 0.75, 0.5396, 0.5, 0.4926, -5.96e-08, 0.4658, 0.25, 0.4176, 0.25, 0.436, -5.96e-08, 0.4658, 0.25, 0.5157, 0.5, 0.476, 0.5, 0.4176, 0.25, 0.5157, 0.5, 0.5272, 0.75, 0.496, 0.75, 0.476, 0.5, 0.5493, -5.96e-08, 0.5139, 0.25, 0.4658, 0.25, 0.4926, -5.96e-08, 0.5139, 0.25, 0.5553, 0.5, 0.5157, 0.5, 0.4658, 0.25, 0.5553, 0.5, 0.5583, 0.75, 0.5272, 0.75, 0.5157, 0.5, 0.5566, -5.96e-08, 0.5481, 0.25, 0.5834, 0.25, 0.5981, -5.96e-08, 0.5481, 0.25, 0.5396, 0.5, 0.5687, 0.5, 0.5834, 0.25, 0.5396, 0.5, 0.5311, 0.75, 0.5539, 0.75, 0.5687, 0.5, 0.5, -5.96e-08, 0.5, 0.25, 0.5481, 0.25, 0.5566, -5.96e-08, 0.5, 0.25, 0.5, 0.5, 0.5396, 0.5, 0.5481, 0.25, 0.5, 0.5, 0.5, 0.75, 0.5311, 0.75, 0.5396, 0.5, 0.5, 0.75, 0.5, 1.0, 0.5195, 1.0, 0.5268, 0.75, 0.5773, 0.75, 0.5303, 1.0, 0.5145, 1.0, 0.5555, 0.75, 0.5555, 0.75, 0.5145, 1.0, 0.493, 1.0, 0.5259, 0.75, 0.5259, 0.75, 0.493, 1.0, 0.4714, 1.0, 0.4962, 0.75, 0.4962, 0.75, 0.4714, 1.0, 0.4556, 1.0, 0.4745, 0.75, 0.5268, 0.75, 0.5195, 1.0, 0.5, 1.0, 0.5, 0.75, 0.5, 0.75, 0.5, 1.0, 0.4805, 1.0, 0.4732, 0.75, 0.4745, 0.75, 0.4556, 1.0, 0.4714, 1.0, 0.4962, 0.75, 0.4962, 0.75, 0.4714, 1.0, 0.493, 1.0, 0.5259, 0.75, 0.5259, 0.75, 0.493, 1.0, 0.5145, 1.0, 0.5555, 0.75, 0.5195, 0.5303, 0.5, 0.5361, 0.4805, 0.5303, 0.4662, 0.5145, 0.461, 0.493, 0.4662, 0.4714, 0.4805, 0.4556, 0.5, 0.4498, 0.5195, 0.4556, 0.5338, 0.4714, 0.539, 0.493, 0.5338, 0.5145, 0.5555, 0.75, 0.5145, 1.0, 0.5303, 1.0, 0.5773, 0.75, 0.4732, 0.75, 0.4805, 1.0, 0.5, 1.0, 0.5, 0.75, 0.5, 0.6009, 0.5488, 0.5864, 0.5844, 0.5469, 0.5975, 0.493, 0.5844, 0.439, 0.5488, 0.3996, 0.5, 0.3851, 0.4512, 0.3996, 0.4156, 0.439, 0.4025, 0.493, 0.4156, 0.5469, 0.4512, 0.5864, 0.4512, -2.384e-07, 0.4586, 0.25, 0.5, 0.25, 0.5, -2.384e-07, 0.4586, 0.25, 0.4659, 0.5, 0.5, 0.5, 0.5, 0.25, 0.4659, 0.5, 0.4732, 0.75, 0.5, 0.75, 0.5, 0.5, 0.5469, -2.384e-07, 0.5132, 0.25, 0.5468, 0.25, 0.5864, -2.384e-07, 0.5132, 0.25, 0.5527, 0.5, 0.5803, 0.5, 0.5468, 0.25, 0.5527, 0.5, 0.5555, 0.75, 0.5773, 0.75, 0.5803, 0.5, 0.493, -2.384e-07, 0.4674, 0.25, 0.5132, 0.25, 0.5469, -2.384e-07, 0.4674, 0.25, 0.5149, 0.5, 0.5527, 0.5, 0.5132, 0.25, 0.5149, 0.5, 0.5259, 0.75, 0.5555, 0.75, 0.5527, 0.5, 0.439, -2.384e-07, 0.4216, 0.25, 0.4674, 0.25, 0.493, -2.384e-07, 0.4216, 0.25, 0.4772, 0.5, 0.5149, 0.5, 0.4674, 0.25, 0.4772, 0.5, 0.4962, 0.75, 0.5259, 0.75, 0.5149, 0.5, 0.3996, -2.384e-07, 0.388, 0.25, 0.4216, 0.25, 0.439, -2.384e-07, 0.388, 0.25, 0.4495, 0.5, 0.4772, 0.5, 0.4216, 0.25, 0.4495, 0.5, 0.4745, 0.75, 0.4962, 0.75, 0.4772, 0.5, 0.5, -2.384e-07, 0.5, 0.25, 0.4586, 0.25, 0.4512, -2.384e-07, 0.5, 0.25, 0.5, 0.5, 0.4659, 0.5, 0.4586, 0.25, 0.5, 0.5, 0.5, 0.75, 0.4732, 0.75, 0.4659, 0.5, 0.5488, -2.384e-07, 0.5414, 0.25, 0.5, 0.25, 0.5, -2.384e-07, 0.5414, 0.25, 0.5341, 0.5, 0.5, 0.5, 0.5, 0.25, 0.5341, 0.5, 0.5268, 0.75, 0.5, 0.75, 0.5, 0.5, 0.439, -2.384e-07, 0.4216, 0.25, 0.388, 0.25, 0.3996, -2.384e-07, 0.4216, 0.25, 0.4772, 0.5, 0.4495, 0.5, 0.388, 0.25, 0.4772, 0.5, 0.4962, 0.75, 0.4745, 0.75, 0.4495, 0.5, 0.493, -2.384e-07, 0.4674, 0.25, 0.4216, 0.25, 0.439, -2.384e-07, 0.4674, 0.25, 0.5149, 0.5, 0.4772, 0.5, 0.4216, 0.25, 0.5149, 0.5, 0.5259, 0.75, 0.4962, 0.75, 0.4772, 0.5, 0.5469, -2.384e-07, 0.5132, 0.25, 0.4674, 0.25, 0.493, -2.384e-07, 0.5132, 0.25, 0.5527, 0.5, 0.5149, 0.5, 0.4674, 0.25, 0.5527, 0.5, 0.5555, 0.75, 0.5259, 0.75, 0.5149, 0.5, 0.5864, -2.384e-07, 0.5468, 0.25, 0.5132, 0.25, 0.5469, -2.384e-07, 0.5468, 0.25, 0.5803, 0.5, 0.5527, 0.5, 0.5132, 0.25, 0.5803, 0.5, 0.5773, 0.75, 0.5555, 0.75, 0.5527, 0.5, 0.5, -2.384e-07, 0.5, 0.25, 0.5414, 0.25, 0.5488, -2.384e-07, 0.5, 0.25, 0.5, 0.5, 0.5341, 0.5, 0.5414, 0.25, 0.5, 0.5, 0.5, 0.75, 0.5268, 0.75, 0.5341, 0.5])
me_cylinder.materials.append(mat_material_003)
me_cylinder.update()

# ---- objects
ob_cylinder = bpy.data.objects.new('Cylinder', me_cylinder)
ob_camera = bpy.data.objects.new('Camera', cam_camera_001)
ob_point = bpy.data.objects.new('Point', light_point)
ob_point_001 = bpy.data.objects.new('Point.001', light_point_001)
ob_point_002 = bpy.data.objects.new('Point.002', light_point_002)
ob_point_003 = bpy.data.objects.new('Point.003', light_point_003)
ob_point_004 = bpy.data.objects.new('Point.004', light_point_004)
ob_point_005 = bpy.data.objects.new('Point.005', light_point_005)
ob_point_006 = bpy.data.objects.new('Point.006', light_point_006)

# ---- transforms, parenting, visibility, modifiers, constraints
ob_cylinder.location = (0.0, 0.0, 0.0)
ob_camera.location = (23.41, 0.0, 3.435)
ob_camera.rotation_euler = (1.571, -0.0, 1.571)
ob_point.location = (4.343, 0.0, 2.459)
ob_point_001.location = (2.53, -3.849, 2.459)
ob_point_002.location = (2.53, -3.849, 6.804)
ob_point_003.location = (2.53, 2.995, 6.804)
ob_point_004.location = (-0.5374, 2.995, 6.804)
ob_point_005.location = (-0.5374, 2.995, 0.8581)
ob_point_006.location = (-4.151, -0.8551, 0.8581)

# ---- collection membership
col_collection.objects.link(ob_cylinder)
col_collection.objects.link(ob_camera)
col_collection.objects.link(ob_point)
col_collection.objects.link(ob_point_001)
col_collection.objects.link(ob_point_002)
col_collection.objects.link(ob_point_003)
col_collection.objects.link(ob_point_004)
col_collection.objects.link(ob_point_005)
col_collection.objects.link(ob_point_006)

# ---- scene / render settings (as saved in the file)
scene.camera = ob_camera
scene.frame_start = 1; scene.frame_end = 250; scene.frame_set(1)
scene.render.engine = 'BLENDER_EEVEE_NEXT'
bpy.context.view_layer.update()
